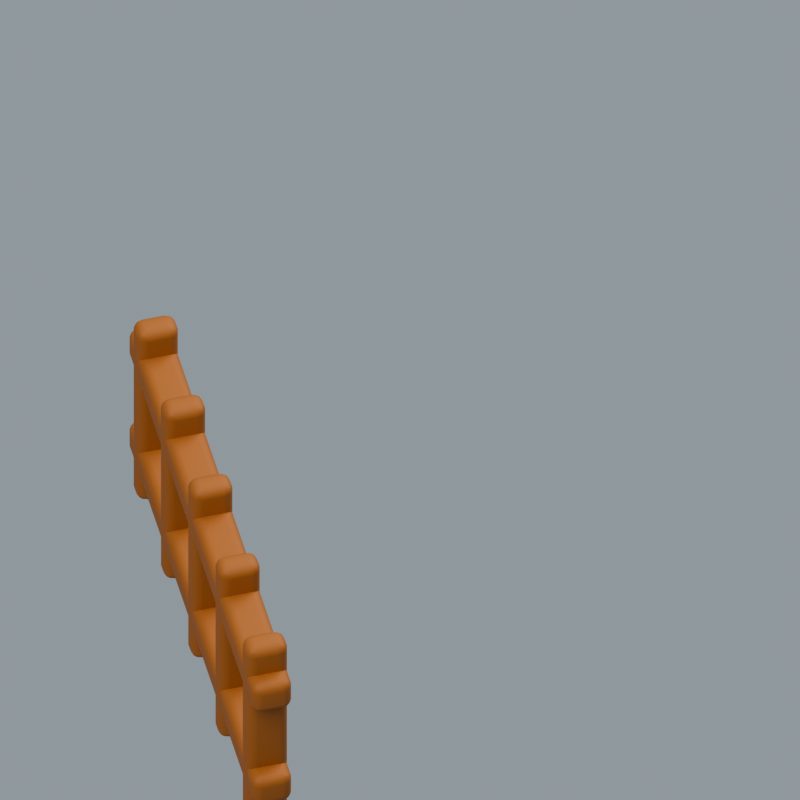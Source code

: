 # Source: ark-traffic-source.blend  (saved by Blender 4.5.91; exported with 4.5.12 LTS)
import bpy
from mathutils import Matrix  # noqa: F401  (used for matrix-valued properties, if any)

bpy.ops.wm.read_factory_settings(use_empty=True)
scene = bpy.context.scene
scene.name = 'Ark hinged gate states'

# ---- materials (node trees are filled in below, after node groups)
mat_gate_warm_cedar_001 = bpy.data.materials.new('Gate warm cedar.001')
mat_gate_warm_cedar_001.diffuse_color = (0.64, 0.38, 0.16, 1.0)

# ---- material node trees
mat_gate_warm_cedar_001.use_nodes = True; mat_gate_warm_cedar_001.node_tree.nodes.clear()
_N = mat_gate_warm_cedar_001.node_tree.nodes; _L = mat_gate_warm_cedar_001.node_tree.links
n0 = _N.new('ShaderNodeBsdfPrincipled'); n0.name = 'Principled BSDF'; n0.location = (-200, 100)
n0.inputs[0].default_value = (0.3672, 0.1193, 0.02198, 1.0)
n0.inputs[2].default_value = 0.72
n1 = _N.new('ShaderNodeOutputMaterial'); n1.name = 'Material Output'; n1.location = (200, 100)
_L.new(n0.outputs[0], n1.inputs[0])
n1.is_active_output = True

# ---- world
world_warm_sky = bpy.data.worlds.new('Warm sky'); scene.world = world_warm_sky
world_warm_sky.use_nodes = True; world_warm_sky.node_tree.nodes.clear()
_N = world_warm_sky.node_tree.nodes; _L = world_warm_sky.node_tree.links
n0 = _N.new('ShaderNodeBackground'); n0.name = 'Background'; n0.location = (-200, 100)
n0.inputs[0].default_value = (0.7, 0.81, 0.88, 1.0)
n0.inputs[1].default_value = 0.38
n1 = _N.new('ShaderNodeOutputWorld'); n1.name = 'World Output'; n1.location = (200, 100)
_L.new(n0.outputs[0], n1.inputs[0])
n1.is_active_output = True

# ---- cameras
cam_gate_sprite_camera_001 = bpy.data.cameras.new('Gate sprite camera.001')
cam_gate_sprite_camera_001.type = 'ORTHO'
cam_gate_sprite_camera_001.ortho_scale = 1.9

# ---- lights
light_soft_sun_008 = bpy.data.lights.new('Soft sun.008', 'AREA')
light_soft_sun_008.energy = 900.0
light_soft_sun_008.shape = 'DISK'
light_soft_sun_008.size = 7.0
light_warm_rim_008 = bpy.data.lights.new('Warm rim.008', 'AREA')
light_warm_rim_008.energy = 500.0
light_warm_rim_008.shape = 'DISK'
light_warm_rim_008.size = 6.0

# ---- meshes
me_cube_1273 = bpy.data.meshes.new('Cube.1273')
me_cube_1273.from_pydata([(-0.6, -0.05, -0.047), (-0.6, -0.05, 0.047), (-0.6, 0.05, -0.047), (-0.6, 0.05, 0.047), (0.6, -0.05, -0.047), (0.6, -0.05, 0.047), (0.6, 0.05, -0.047), (0.6, 0.05, 0.047)], [], [(0, 1, 3, 2), (2, 3, 7, 6), (6, 7, 5, 4), (4, 5, 1, 0), (2, 6, 4, 0), (7, 3, 1, 5)])
_uv = me_cube_1273.uv_layers.new(name='UVMap')
_uv.uv.foreach_set('vector', [0.375, 0.0, 0.625, 0.0, 0.625, 0.25, 0.375, 0.25, 0.375, 0.25, 0.625, 0.25, 0.625, 0.5, 0.375, 0.5, 0.375, 0.5, 0.625, 0.5, 0.625, 0.75, 0.375, 0.75, 0.375, 0.75, 0.625, 0.75, 0.625, 1.0, 0.375, 1.0, 0.125, 0.5, 0.375, 0.5, 0.375, 0.75, 0.125, 0.75, 0.625, 0.5, 0.875, 0.5, 0.875, 0.75, 0.625, 0.75])
me_cube_1273.materials.append(mat_gate_warm_cedar_001)
me_cube_1273.update()
me_cube_1274 = bpy.data.meshes.new('Cube.1274')
me_cube_1274.from_pydata([(-0.6, -0.05, -0.047), (-0.6, -0.05, 0.047), (-0.6, 0.05, -0.047), (-0.6, 0.05, 0.047), (0.6, -0.05, -0.047), (0.6, -0.05, 0.047), (0.6, 0.05, -0.047), (0.6, 0.05, 0.047)], [], [(0, 1, 3, 2), (2, 3, 7, 6), (6, 7, 5, 4), (4, 5, 1, 0), (2, 6, 4, 0), (7, 3, 1, 5)])
_uv = me_cube_1274.uv_layers.new(name='UVMap')
_uv.uv.foreach_set('vector', [0.375, 0.0, 0.625, 0.0, 0.625, 0.25, 0.375, 0.25, 0.375, 0.25, 0.625, 0.25, 0.625, 0.5, 0.375, 0.5, 0.375, 0.5, 0.625, 0.5, 0.625, 0.75, 0.375, 0.75, 0.375, 0.75, 0.625, 0.75, 0.625, 1.0, 0.375, 1.0, 0.125, 0.5, 0.375, 0.5, 0.375, 0.75, 0.125, 0.75, 0.625, 0.5, 0.875, 0.5, 0.875, 0.75, 0.625, 0.75])
me_cube_1274.materials.append(mat_gate_warm_cedar_001)
me_cube_1274.update()
me_cube_1275 = bpy.data.meshes.new('Cube.1275')
me_cube_1275.from_pydata([(-0.034, -0.052, -0.3), (-0.034, -0.052, 0.3), (-0.034, 0.052, -0.3), (-0.034, 0.052, 0.3), (0.034, -0.052, -0.3), (0.034, -0.052, 0.3), (0.034, 0.052, -0.3), (0.034, 0.052, 0.3)], [], [(0, 1, 3, 2), (2, 3, 7, 6), (6, 7, 5, 4), (4, 5, 1, 0), (2, 6, 4, 0), (7, 3, 1, 5)])
_uv = me_cube_1275.uv_layers.new(name='UVMap')
_uv.uv.foreach_set('vector', [0.375, 0.0, 0.625, 0.0, 0.625, 0.25, 0.375, 0.25, 0.375, 0.25, 0.625, 0.25, 0.625, 0.5, 0.375, 0.5, 0.375, 0.5, 0.625, 0.5, 0.625, 0.75, 0.375, 0.75, 0.375, 0.75, 0.625, 0.75, 0.625, 1.0, 0.375, 1.0, 0.125, 0.5, 0.375, 0.5, 0.375, 0.75, 0.125, 0.75, 0.625, 0.5, 0.875, 0.5, 0.875, 0.75, 0.625, 0.75])
me_cube_1275.materials.append(mat_gate_warm_cedar_001)
me_cube_1275.update()
me_cube_1276 = bpy.data.meshes.new('Cube.1276')
me_cube_1276.from_pydata([(-0.034, -0.052, -0.3), (-0.034, -0.052, 0.3), (-0.034, 0.052, -0.3), (-0.034, 0.052, 0.3), (0.034, -0.052, -0.3), (0.034, -0.052, 0.3), (0.034, 0.052, -0.3), (0.034, 0.052, 0.3)], [], [(0, 1, 3, 2), (2, 3, 7, 6), (6, 7, 5, 4), (4, 5, 1, 0), (2, 6, 4, 0), (7, 3, 1, 5)])
_uv = me_cube_1276.uv_layers.new(name='UVMap')
_uv.uv.foreach_set('vector', [0.375, 0.0, 0.625, 0.0, 0.625, 0.25, 0.375, 0.25, 0.375, 0.25, 0.625, 0.25, 0.625, 0.5, 0.375, 0.5, 0.375, 0.5, 0.625, 0.5, 0.625, 0.75, 0.375, 0.75, 0.375, 0.75, 0.625, 0.75, 0.625, 1.0, 0.375, 1.0, 0.125, 0.5, 0.375, 0.5, 0.375, 0.75, 0.125, 0.75, 0.625, 0.5, 0.875, 0.5, 0.875, 0.75, 0.625, 0.75])
me_cube_1276.materials.append(mat_gate_warm_cedar_001)
me_cube_1276.update()
me_cube_1277 = bpy.data.meshes.new('Cube.1277')
me_cube_1277.from_pydata([(-0.034, -0.052, -0.3), (-0.034, -0.052, 0.3), (-0.034, 0.052, -0.3), (-0.034, 0.052, 0.3), (0.034, -0.052, -0.3), (0.034, -0.052, 0.3), (0.034, 0.052, -0.3), (0.034, 0.052, 0.3)], [], [(0, 1, 3, 2), (2, 3, 7, 6), (6, 7, 5, 4), (4, 5, 1, 0), (2, 6, 4, 0), (7, 3, 1, 5)])
_uv = me_cube_1277.uv_layers.new(name='UVMap')
_uv.uv.foreach_set('vector', [0.375, 0.0, 0.625, 0.0, 0.625, 0.25, 0.375, 0.25, 0.375, 0.25, 0.625, 0.25, 0.625, 0.5, 0.375, 0.5, 0.375, 0.5, 0.625, 0.5, 0.625, 0.75, 0.375, 0.75, 0.375, 0.75, 0.625, 0.75, 0.625, 1.0, 0.375, 1.0, 0.125, 0.5, 0.375, 0.5, 0.375, 0.75, 0.125, 0.75, 0.625, 0.5, 0.875, 0.5, 0.875, 0.75, 0.625, 0.75])
me_cube_1277.materials.append(mat_gate_warm_cedar_001)
me_cube_1277.update()
me_cube_1278 = bpy.data.meshes.new('Cube.1278')
me_cube_1278.from_pydata([(-0.034, -0.052, -0.3), (-0.034, -0.052, 0.3), (-0.034, 0.052, -0.3), (-0.034, 0.052, 0.3), (0.034, -0.052, -0.3), (0.034, -0.052, 0.3), (0.034, 0.052, -0.3), (0.034, 0.052, 0.3)], [], [(0, 1, 3, 2), (2, 3, 7, 6), (6, 7, 5, 4), (4, 5, 1, 0), (2, 6, 4, 0), (7, 3, 1, 5)])
_uv = me_cube_1278.uv_layers.new(name='UVMap')
_uv.uv.foreach_set('vector', [0.375, 0.0, 0.625, 0.0, 0.625, 0.25, 0.375, 0.25, 0.375, 0.25, 0.625, 0.25, 0.625, 0.5, 0.375, 0.5, 0.375, 0.5, 0.625, 0.5, 0.625, 0.75, 0.375, 0.75, 0.375, 0.75, 0.625, 0.75, 0.625, 1.0, 0.375, 1.0, 0.125, 0.5, 0.375, 0.5, 0.375, 0.75, 0.125, 0.75, 0.625, 0.5, 0.875, 0.5, 0.875, 0.75, 0.625, 0.75])
me_cube_1278.materials.append(mat_gate_warm_cedar_001)
me_cube_1278.update()
me_cube_1279 = bpy.data.meshes.new('Cube.1279')
me_cube_1279.from_pydata([(-0.034, -0.052, -0.3), (-0.034, -0.052, 0.3), (-0.034, 0.052, -0.3), (-0.034, 0.052, 0.3), (0.034, -0.052, -0.3), (0.034, -0.052, 0.3), (0.034, 0.052, -0.3), (0.034, 0.052, 0.3)], [], [(0, 1, 3, 2), (2, 3, 7, 6), (6, 7, 5, 4), (4, 5, 1, 0), (2, 6, 4, 0), (7, 3, 1, 5)])
_uv = me_cube_1279.uv_layers.new(name='UVMap')
_uv.uv.foreach_set('vector', [0.375, 0.0, 0.625, 0.0, 0.625, 0.25, 0.375, 0.25, 0.375, 0.25, 0.625, 0.25, 0.625, 0.5, 0.375, 0.5, 0.375, 0.5, 0.625, 0.5, 0.625, 0.75, 0.375, 0.75, 0.375, 0.75, 0.625, 0.75, 0.625, 1.0, 0.375, 1.0, 0.125, 0.5, 0.375, 0.5, 0.375, 0.75, 0.125, 0.75, 0.625, 0.5, 0.875, 0.5, 0.875, 0.75, 0.625, 0.75])
me_cube_1279.materials.append(mat_gate_warm_cedar_001)
me_cube_1279.update()

# ---- objects
ob_soft_sun_001 = bpy.data.objects.new('Soft sun.001', light_soft_sun_008)
ob_warm_rim_001 = bpy.data.objects.new('Warm rim.001', light_warm_rim_008)
ob_gate_sprite_camera_001 = bpy.data.objects.new('Gate sprite camera.001', cam_gate_sprite_camera_001)
ob_gate_left_hinge_001 = bpy.data.objects.new('Gate left hinge.001', None)
ob_gate_cross_rail_002 = bpy.data.objects.new('Gate cross rail.002', me_cube_1273)
ob_gate_cross_rail_003 = bpy.data.objects.new('Gate cross rail.003', me_cube_1274)
ob_gate_soft_upright_005 = bpy.data.objects.new('Gate soft upright.005', me_cube_1275)
ob_gate_soft_upright_006 = bpy.data.objects.new('Gate soft upright.006', me_cube_1276)
ob_gate_soft_upright_007 = bpy.data.objects.new('Gate soft upright.007', me_cube_1277)
ob_gate_soft_upright_008 = bpy.data.objects.new('Gate soft upright.008', me_cube_1278)
ob_gate_soft_upright_009 = bpy.data.objects.new('Gate soft upright.009', me_cube_1279)

# ---- transforms, parenting, visibility, modifiers, constraints
ob_soft_sun_001.location = (-4.0, -6.0, 10.0)
ob_soft_sun_001.rotation_euler = (0.6248, 1.791e-08, -0.588)
ob_warm_rim_001.location = (4.0, 3.0, 6.0)
ob_warm_rim_001.rotation_euler = (0.6947, -2.938e-08, 2.214)
ob_gate_sprite_camera_001.location = (0.0, -5.8, 6.8)
ob_gate_sprite_camera_001.rotation_euler = (0.7285, -0.0, 0.0)
ob_gate_left_hinge_001.location = (-0.6, 0.0, 0.0)
ob_gate_left_hinge_001.rotation_euler = (0.0, 0.0, -1.319)
ob_gate_cross_rail_002.parent = ob_gate_left_hinge_001
ob_gate_cross_rail_002.matrix_parent_inverse = Matrix(((1.0, -0.0, 0.0, 0.6), (-0.0, 1.0, -0.0, 0.0), (0.0, -0.0, 1.0, -0.0), (-0.0, 0.0, -0.0, 1.0)))
ob_gate_cross_rail_002.location = (0.0, 0.0, 0.2)
_m = ob_gate_cross_rail_002.modifiers.new('Soft carved corners', 'BEVEL')
_m.width = 0.025
_m.width_pct = 0.025
_m.segments = 3
_m = ob_gate_cross_rail_002.modifiers.new('Weighted normals', 'WEIGHTED_NORMAL')
ob_gate_cross_rail_003.parent = ob_gate_left_hinge_001
ob_gate_cross_rail_003.matrix_parent_inverse = Matrix(((1.0, -0.0, 0.0, 0.6), (-0.0, 1.0, -0.0, 0.0), (0.0, -0.0, 1.0, -0.0), (-0.0, 0.0, -0.0, 1.0)))
ob_gate_cross_rail_003.location = (0.0, 0.0, 0.53)
_m = ob_gate_cross_rail_003.modifiers.new('Soft carved corners', 'BEVEL')
_m.width = 0.025
_m.width_pct = 0.025
_m.segments = 3
_m = ob_gate_cross_rail_003.modifiers.new('Weighted normals', 'WEIGHTED_NORMAL')
ob_gate_soft_upright_005.parent = ob_gate_left_hinge_001
ob_gate_soft_upright_005.matrix_parent_inverse = Matrix(((1.0, -0.0, 0.0, 0.6), (-0.0, 1.0, -0.0, 0.0), (0.0, -0.0, 1.0, -0.0), (-0.0, 0.0, -0.0, 1.0)))
ob_gate_soft_upright_005.location = (-0.52, 0.0, 0.36)
_m = ob_gate_soft_upright_005.modifiers.new('Soft carved corners', 'BEVEL')
_m.width = 0.026
_m.width_pct = 0.026
_m.segments = 3
_m = ob_gate_soft_upright_005.modifiers.new('Weighted normals', 'WEIGHTED_NORMAL')
ob_gate_soft_upright_006.parent = ob_gate_left_hinge_001
ob_gate_soft_upright_006.matrix_parent_inverse = Matrix(((1.0, -0.0, 0.0, 0.6), (-0.0, 1.0, -0.0, 0.0), (0.0, -0.0, 1.0, -0.0), (-0.0, 0.0, -0.0, 1.0)))
ob_gate_soft_upright_006.location = (-0.26, 0.0, 0.36)
_m = ob_gate_soft_upright_006.modifiers.new('Soft carved corners', 'BEVEL')
_m.width = 0.026
_m.width_pct = 0.026
_m.segments = 3
_m = ob_gate_soft_upright_006.modifiers.new('Weighted normals', 'WEIGHTED_NORMAL')
ob_gate_soft_upright_007.parent = ob_gate_left_hinge_001
ob_gate_soft_upright_007.matrix_parent_inverse = Matrix(((1.0, -0.0, 0.0, 0.6), (-0.0, 1.0, -0.0, 0.0), (0.0, -0.0, 1.0, -0.0), (-0.0, 0.0, -0.0, 1.0)))
ob_gate_soft_upright_007.location = (0.0, 0.0, 0.36)
_m = ob_gate_soft_upright_007.modifiers.new('Soft carved corners', 'BEVEL')
_m.width = 0.026
_m.width_pct = 0.026
_m.segments = 3
_m = ob_gate_soft_upright_007.modifiers.new('Weighted normals', 'WEIGHTED_NORMAL')
ob_gate_soft_upright_008.parent = ob_gate_left_hinge_001
ob_gate_soft_upright_008.matrix_parent_inverse = Matrix(((1.0, -0.0, 0.0, 0.6), (-0.0, 1.0, -0.0, 0.0), (0.0, -0.0, 1.0, -0.0), (-0.0, 0.0, -0.0, 1.0)))
ob_gate_soft_upright_008.location = (0.26, 0.0, 0.36)
_m = ob_gate_soft_upright_008.modifiers.new('Soft carved corners', 'BEVEL')
_m.width = 0.026
_m.width_pct = 0.026
_m.segments = 3
_m = ob_gate_soft_upright_008.modifiers.new('Weighted normals', 'WEIGHTED_NORMAL')
ob_gate_soft_upright_009.parent = ob_gate_left_hinge_001
ob_gate_soft_upright_009.matrix_parent_inverse = Matrix(((1.0, -0.0, 0.0, 0.6), (-0.0, 1.0, -0.0, 0.0), (0.0, -0.0, 1.0, -0.0), (-0.0, 0.0, -0.0, 1.0)))
ob_gate_soft_upright_009.location = (0.52, 0.0, 0.36)
_m = ob_gate_soft_upright_009.modifiers.new('Soft carved corners', 'BEVEL')
_m.width = 0.026
_m.width_pct = 0.026
_m.segments = 3
_m = ob_gate_soft_upright_009.modifiers.new('Weighted normals', 'WEIGHTED_NORMAL')

# ---- collection membership
scene.collection.objects.link(ob_soft_sun_001)
scene.collection.objects.link(ob_warm_rim_001)
scene.collection.objects.link(ob_gate_sprite_camera_001)
scene.collection.objects.link(ob_gate_left_hinge_001)
scene.collection.objects.link(ob_gate_cross_rail_002)
scene.collection.objects.link(ob_gate_cross_rail_003)
scene.collection.objects.link(ob_gate_soft_upright_005)
scene.collection.objects.link(ob_gate_soft_upright_006)
scene.collection.objects.link(ob_gate_soft_upright_007)
scene.collection.objects.link(ob_gate_soft_upright_008)
scene.collection.objects.link(ob_gate_soft_upright_009)

# ---- scene / render settings (as saved in the file)
scene.camera = ob_gate_sprite_camera_001
scene.frame_start = 1; scene.frame_end = 250; scene.frame_set(2)
scene.render.engine = 'BLENDER_EEVEE_NEXT'
scene.render.image_settings.exr_codec = 'NONE'
scene.render.resolution_x = 224
scene.render.resolution_y = 224
scene.render.fps = 8
scene.render.film_transparent = True
scene.render.simplify_subdivision_render = 0
scene.render.simplify_child_particles_render = 0.0
scene.eevee.taa_render_samples = 32
scene.eevee.use_volume_custom_range = False
scene.eevee.use_fast_gi = False
scene.eevee.use_shadows = False
scene.view_settings.look = 'AgX - Medium High Contrast'
scene.view_settings.white_balance_temperature = 0.0
scene.view_settings.white_balance_tint = 0.0
scene.view_settings.white_balance_whitepoint = (2.97, 0.5193, -0.0414)
bpy.context.view_layer.update()
